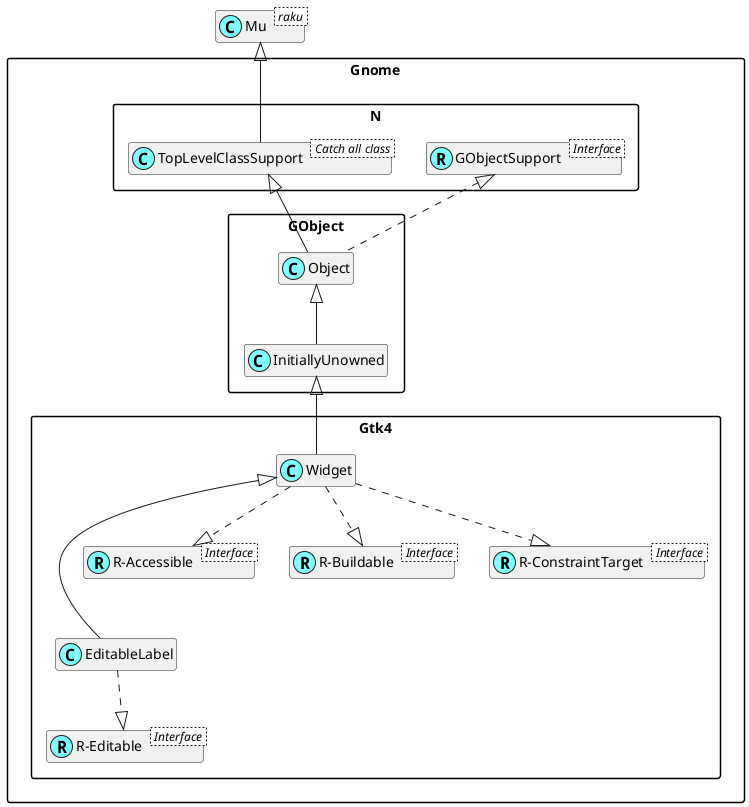

The diagram above was rendered by PlantUML. Its source (embedded in the PNG):
@startuml
'scale 0.8

skinparam packageStyle rectangle
skinparam stereotypeCBackgroundColor #80ffff
set namespaceSeparator ::
hide members

class Mu < raku >

class Gnome::N::TopLevelClassSupport < Catch all class >
Mu <|-- Gnome::N::TopLevelClassSupport

Interface Gnome::N::GObjectSupport < Interface >
class Gnome::N::GObjectSupport <<(R,#80ffff)>>

Interface Gnome::Gtk4::R-Editable < Interface >
class "Gnome::Gtk4::R-Editable" <<(R,#80ffff)>>
Gnome::Gtk4::EditableLabel ..|> "Gnome::Gtk4::R-Editable"
Gnome::Gtk4::Widget <|--- Gnome::Gtk4::EditableLabel

Interface Gnome::Gtk4::R-Accessible < Interface >
class "Gnome::Gtk4::R-Accessible" <<(R,#80ffff)>>
Gnome::Gtk4::Widget ..|> "Gnome::Gtk4::R-Accessible"

Interface Gnome::Gtk4::R-Buildable < Interface >
class "Gnome::Gtk4::R-Buildable" <<(R,#80ffff)>>
Gnome::Gtk4::Widget ..|> "Gnome::Gtk4::R-Buildable"

Interface Gnome::Gtk4::R-ConstraintTarget < Interface >
class "Gnome::Gtk4::R-ConstraintTarget" <<(R,#80ffff)>>
Gnome::Gtk4::Widget ..|> "Gnome::Gtk4::R-ConstraintTarget"
Gnome::GObject::InitiallyUnowned <|-- Gnome::Gtk4::Widget
Gnome::GObject::Object <|-- Gnome::GObject::InitiallyUnowned
Gnome::N::TopLevelClassSupport <|-- Gnome::GObject::Object
Gnome::N::GObjectSupport <|. Gnome::GObject::Object

@enduml